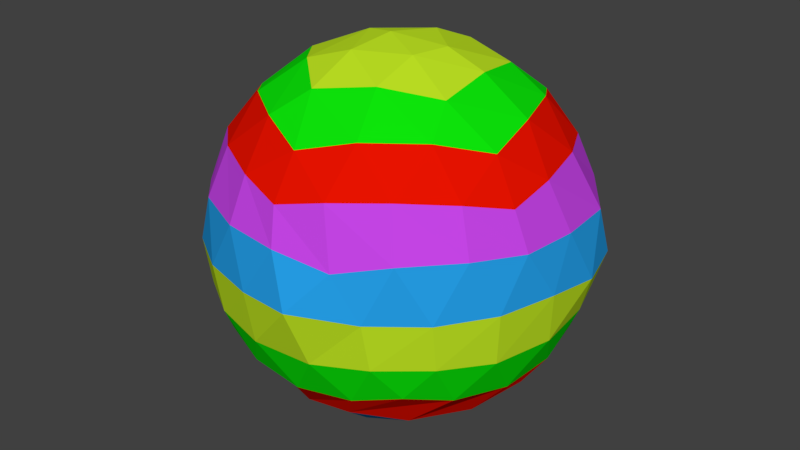 # Source: RainBow_Planet.blend  (saved by Blender 2.79.0; exported with 4.5.12 LTS)
import bpy
from mathutils import Matrix  # noqa: F401  (used for matrix-valued properties, if any)

bpy.ops.wm.read_factory_settings(use_empty=True)
scene = bpy.context.scene
scene.name = 'Scene'

# ---- collections
col_collection_1 = bpy.data.collections.new('Collection 1'); scene.collection.children.link(col_collection_1)

# ---- materials (node trees are filled in below, after node groups)
mat_material_001 = bpy.data.materials.new('Material.001')
mat_material_001.alpha_threshold = 0.0
mat_material_001.use_transparent_shadow = False
mat_material_001.diffuse_color = (0.004297, 0.8, 0.003582, 1.0)
mat_material_001.roughness = 0.5
mat_material_002 = bpy.data.materials.new('Material.002')
mat_material_002.alpha_threshold = 0.0
mat_material_002.use_transparent_shadow = False
mat_material_002.diffuse_color = (0.8, 0.006415, 0.0, 1.0)
mat_material_002.roughness = 0.5
mat_material_003 = bpy.data.materials.new('Material.003')
mat_material_003.alpha_threshold = 0.0
mat_material_003.use_transparent_shadow = False
mat_material_003.diffuse_color = (0.5652, 0.0601, 0.8, 1.0)
mat_material_003.roughness = 0.5
mat_material_004 = bpy.data.materials.new('Material.004')
mat_material_004.alpha_threshold = 0.0
mat_material_004.use_transparent_shadow = False
mat_material_004.diffuse_color = (0.5367, 0.8, 0.01783, 1.0)
mat_material_004.roughness = 0.5
mat_material_005 = bpy.data.materials.new('Material.005')
mat_material_005.alpha_threshold = 0.0
mat_material_005.use_transparent_shadow = False
mat_material_005.diffuse_color = (0.01911, 0.345, 0.8, 1.0)
mat_material_005.roughness = 0.5

# ---- material node trees

# ---- world
world_world = bpy.data.worlds.new('World'); scene.world = world_world
world_world.color = (0.05088, 0.05088, 0.05088)
world_world.use_sun_shadow = False
world_world.sun_shadow_jitter_overblur = 0.0
world_world.cycles.sampling_method = 'MANUAL'

# ---- meshes
me_icosphere_001 = bpy.data.meshes.new('Icosphere.001')
me_icosphere_001.from_pydata([(2.933e-08, -1.199e-07, -1.0), (0.5767, -0.6837, -0.4472), (-0.472, -0.7597, -0.4472), (-0.8684, 0.2142, -0.4472), (-0.06467, 0.8921, -0.4472), (0.8284, 0.3372, -0.4472), (0.01715, -0.8943, 0.4472), (-0.8452, -0.2927, 0.4472), (-0.5395, 0.7134, 0.4472), (0.5117, 0.7336, 0.4472), (0.8558, -0.26, 0.4472), (-0.0662, -4.472e-05, 1.0), (-0.5912, -0.4671, -0.6575), (-0.4125, -0.3259, -0.8507), (0.04147, -0.2477, -0.9679), (0.2484, -0.03711, -0.9679), (0.1825, -0.493, -0.8507), (0.2616, -0.7066, -0.6575), (0.3532, -0.7892, -0.5023), (0.06152, -0.8484, -0.5257), (-0.2357, -0.832, -0.5023), (0.8598, 0.09205, -0.5023), (0.8259, -0.2037, -0.5257), (0.7184, -0.4812, -0.5023), (0.112, 0.2248, -0.9679), (0.5253, 0.02121, -0.8507), (0.7528, 0.03039, -0.6575), (-0.6269, 0.4179, -0.6575), (-0.4374, 0.2916, -0.8507), (-0.2228, -0.116, -0.9679), (-0.6415, -0.5798, -0.5023), (-0.7879, -0.3207, -0.5257), (-0.8641, -0.03292, -0.5023), (0.2037, 0.7254, -0.6575), (0.1422, 0.5061, -0.8507), (-0.1791, 0.176, -0.9679), (-0.7497, 0.4309, -0.5023), (-0.5485, 0.6502, -0.5257), (-0.2983, 0.8116, -0.5023), (0.1781, 0.8461, -0.5023), (0.4489, 0.7225, -0.5257), (0.6797, 0.5345, -0.5023), (0.9341, -0.2539, 0.2511), (0.9104, -0.4137, -1.49e-08), (0.7296, -0.6361, -0.2512), (0.9417, 0.2239, -0.2512), (1.012, 0.1905, -0.03853), (0.9671, 0.03948, 0.2511), (0.05684, -0.9613, 0.2662), (-0.1121, -0.9937, -1.49e-08), (-0.3795, -0.8905, -0.2512), (0.5039, -0.8264, -0.2512), (0.4934, -0.8698, 1.49e-08), (0.3435, -0.8981, 0.2169), (-0.9049, -0.3436, 0.2512), (-0.9797, -0.2005, -1.49e-08), (-0.9641, 0.08573, -0.2511), (-0.6302, -0.7347, -0.2512), (-0.6893, -0.7335, -0.01945), (-0.7334, -0.6084, 0.2481), (-0.6064, 0.7544, 0.2512), (-0.4934, 0.8698, -1.49e-08), (-0.2164, 0.9434, -0.2512), (-0.8935, 0.3724, -0.2511), (-0.9093, 0.4172, 0.05352), (-0.8266, 0.4691, 0.235), (0.5301, 0.8099, 0.2512), (0.6747, 0.738, -1.49e-08), (0.8304, 0.4974, -0.2512), (0.07806, 0.9648, -0.2512), (0.1121, 0.9937, 1.49e-08), (0.2613, 0.932, 0.2512), (0.7257, -0.4701, 0.5023), (0.5131, -0.6785, 0.5257), (0.2548, -0.8263, 0.5023), (-0.2229, -0.8355, 0.5023), (-0.4867, -0.6977, 0.5257), (-0.7072, -0.4976, 0.5023), (-0.8635, -0.04621, 0.5023), (-0.8139, 0.2473, 0.5257), (-0.6918, 0.5188, 0.5023), (-0.3108, 0.8069, 0.5023), (-0.01632, 0.8505, 0.5257), (0.2796, 0.8182, 0.5023), (0.6714, 0.5449, 0.5023), (0.8038, 0.2783, 0.5257), (0.8646, -0.01306, 0.5023), (-0.09218, -0.2541, 0.9679), (-0.0957, -0.5169, 0.8507), (0.01445, -0.7533, 0.6575), (0.7209, -0.219, 0.6575), (0.4621, -0.2508, 0.8507), (0.1775, -0.134, 0.9679), (-0.2455, 0.0529, 0.9679), (-0.5212, -0.06873, 0.8507), (-0.712, -0.2465, 0.6575), (0.003147, 0.266, 0.9679), (-0.2264, 0.4745, 0.8507), (-0.4545, 0.6009, 0.6575), (0.2232, 0.06921, 0.9679), (0.3813, 0.362, 0.8507), (0.4311, 0.6179, 0.6575), (0.4434, 0.05847, 0.8944), (0.687, 0.06598, 0.7236), (0.5807, 0.373, 0.7236), (0.0814, 0.4397, 0.8944), (0.1496, 0.6738, 0.7236), (-0.1753, 0.6676, 0.7236), (-0.3931, 0.2133, 0.8944), (-0.5946, 0.3505, 0.7236), (-0.6891, 0.03958, 0.7236), (-0.3243, -0.3079, 0.8944), (-0.5171, -0.4572, 0.7236), (-0.2506, -0.6431, 0.7236), (0.1926, -0.4036, 0.8944), (0.2751, -0.633, 0.7236), (0.5342, -0.437, 0.7236), (0.9352, 0.3549, 0.2428), (0.9306, 0.4746, -0.03462), (0.7437, 0.6087, 0.2764), (-0.03074, 0.9606, 0.2764), (-0.2005, 0.9797, -4.917e-07), (-0.3491, 0.8954, 0.2764), (-0.9054, 0.3243, 0.2698), (-0.9978, 0.09891, 0.05485), (-0.9595, -0.05528, 0.2764), (-0.5397, -0.7952, 0.2764), (-0.4137, -0.9104, -7.898e-07), (-0.2439, -0.9296, 0.2764), (0.5895, -0.759, 0.2764), (0.738, -0.6747, -1.907e-06), (0.8087, -0.5192, 0.2764), (0.4137, 0.9104, 0.0), (0.6379, 0.7188, -0.2764), (0.3619, 0.8903, -0.2764), (-0.7318, 0.695, -0.008741), (-0.4865, 0.8288, -0.2764), (-0.7349, 0.6193, -0.2764), (-0.8811, -0.4899, 0.02252), (-0.9386, -0.2066, -0.2764), (-0.8161, -0.5076, -0.2764), (0.1837, -1.034, 0.01916), (-0.09354, -0.9565, -0.2764), (0.2305, -0.933, -0.2764), (0.9937, -0.1121, 0.0), (0.8808, -0.3845, -0.2764), (0.9586, -0.06906, -0.2764), (0.6271, 0.2884, -0.7236), (0.3509, 0.2772, -0.8944), (0.4256, 0.5433, -0.7236), (-0.08051, 0.6855, -0.7236), (-0.1552, 0.4194, -0.8944), (-0.3852, 0.5727, -0.7236), (-0.6768, 0.1353, -0.7236), (-0.4468, -0.01804, -0.8944), (-0.6637, -0.1894, -0.7236), (0.6483, -0.2369, -0.7236), (0.4681, -0.5073, -0.7236), (0.3721, -0.2481, -0.8944), (-0.3378, -0.6019, -0.7236), (-0.1209, -0.4306, -0.8944), (-0.02497, -0.6898, -0.7236)], [], [(0, 15, 14), (1, 17, 23), (0, 14, 29), (0, 29, 35), (0, 35, 24), (1, 23, 44), (2, 20, 50), (3, 32, 56), (4, 38, 62), (5, 41, 68), (1, 44, 51), (2, 50, 57), (3, 56, 63), (4, 62, 69), (5, 68, 45), (6, 74, 89), (7, 77, 95), (8, 80, 98), (9, 83, 101), (10, 86, 90), (92, 99, 11), (91, 102, 92), (90, 103, 91), (92, 102, 99), (102, 100, 99), (91, 103, 102), (103, 104, 102), (102, 104, 100), (104, 101, 100), (90, 86, 103), (86, 85, 103), (103, 85, 104), (85, 84, 104), (104, 84, 101), (84, 9, 101), (99, 96, 11), (100, 105, 99), (101, 106, 100), (99, 105, 96), (105, 97, 96), (100, 106, 105), (106, 107, 105), (105, 107, 97), (107, 98, 97), (101, 83, 106), (83, 82, 106), (106, 82, 107), (82, 81, 107), (107, 81, 98), (81, 8, 98), (96, 93, 11), (97, 108, 96), (98, 109, 97), (96, 108, 93), (108, 94, 93), (97, 109, 108), (109, 110, 108), (108, 110, 94), (110, 95, 94), (98, 80, 109), (80, 79, 109), (109, 79, 110), (79, 78, 110), (110, 78, 95), (78, 7, 95), (93, 87, 11), (94, 111, 93), (95, 112, 94), (93, 111, 87), (111, 88, 87), (94, 112, 111), (112, 113, 111), (111, 113, 88), (113, 89, 88), (95, 77, 112), (77, 76, 112), (112, 76, 113), (76, 75, 113), (113, 75, 89), (75, 6, 89), (87, 92, 11), (88, 114, 87), (89, 115, 88), (87, 114, 92), (114, 91, 92), (88, 115, 114), (115, 116, 114), (114, 116, 91), (116, 90, 91), (89, 74, 115), (74, 73, 115), (115, 73, 116), (73, 72, 116), (116, 72, 90), (72, 10, 90), (47, 86, 10), (46, 117, 47), (45, 118, 46), (47, 117, 86), (117, 85, 86), (46, 118, 117), (118, 119, 117), (117, 119, 85), (119, 84, 85), (45, 68, 118), (68, 67, 118), (118, 67, 119), (67, 66, 119), (119, 66, 84), (66, 9, 84), (71, 83, 9), (70, 120, 71), (69, 121, 70), (71, 120, 83), (120, 82, 83), (70, 121, 120), (121, 122, 120), (120, 122, 82), (122, 81, 82), (69, 62, 121), (62, 61, 121), (121, 61, 122), (61, 60, 122), (122, 60, 81), (60, 8, 81), (65, 80, 8), (64, 123, 65), (63, 124, 64), (65, 123, 80), (123, 79, 80), (64, 124, 123), (124, 125, 123), (123, 125, 79), (125, 78, 79), (63, 56, 124), (56, 55, 124), (124, 55, 125), (55, 54, 125), (125, 54, 78), (54, 7, 78), (59, 77, 7), (58, 126, 59), (57, 127, 58), (59, 126, 77), (126, 76, 77), (58, 127, 126), (127, 128, 126), (126, 128, 76), (128, 75, 76), (57, 50, 127), (50, 49, 127), (127, 49, 128), (49, 48, 128), (128, 48, 75), (48, 6, 75), (53, 74, 6), (52, 129, 53), (51, 130, 52), (53, 129, 74), (129, 73, 74), (52, 130, 129), (130, 131, 129), (129, 131, 73), (131, 72, 73), (51, 44, 130), (44, 43, 130), (130, 43, 131), (43, 42, 131), (131, 42, 72), (42, 10, 72), (66, 71, 9), (67, 132, 66), (68, 133, 67), (66, 132, 71), (132, 70, 71), (67, 133, 132), (133, 134, 132), (132, 134, 70), (134, 69, 70), (68, 41, 133), (41, 40, 133), (133, 40, 134), (40, 39, 134), (134, 39, 69), (39, 4, 69), (60, 65, 8), (61, 135, 60), (62, 136, 61), (60, 135, 65), (135, 64, 65), (61, 136, 135), (136, 137, 135), (135, 137, 64), (137, 63, 64), (62, 38, 136), (38, 37, 136), (136, 37, 137), (37, 36, 137), (137, 36, 63), (36, 3, 63), (54, 59, 7), (55, 138, 54), (56, 139, 55), (54, 138, 59), (138, 58, 59), (55, 139, 138), (139, 140, 138), (138, 140, 58), (140, 57, 58), (56, 32, 139), (32, 31, 139), (139, 31, 140), (31, 30, 140), (140, 30, 57), (30, 2, 57), (48, 53, 6), (49, 141, 48), (50, 142, 49), (48, 141, 53), (141, 52, 53), (49, 142, 141), (142, 143, 141), (141, 143, 52), (143, 51, 52), (50, 20, 142), (20, 19, 142), (142, 19, 143), (19, 18, 143), (143, 18, 51), (18, 1, 51), (42, 47, 10), (43, 144, 42), (44, 145, 43), (42, 144, 47), (144, 46, 47), (43, 145, 144), (145, 146, 144), (144, 146, 46), (146, 45, 46), (44, 23, 145), (23, 22, 145), (145, 22, 146), (22, 21, 146), (146, 21, 45), (21, 5, 45), (26, 41, 5), (25, 147, 26), (24, 148, 25), (26, 147, 41), (147, 40, 41), (25, 148, 147), (148, 149, 147), (147, 149, 40), (149, 39, 40), (24, 35, 148), (35, 34, 148), (148, 34, 149), (34, 33, 149), (149, 33, 39), (33, 4, 39), (33, 38, 4), (34, 150, 33), (35, 151, 34), (33, 150, 38), (150, 37, 38), (34, 151, 150), (151, 152, 150), (150, 152, 37), (152, 36, 37), (35, 29, 151), (29, 28, 151), (151, 28, 152), (28, 27, 152), (152, 27, 36), (27, 3, 36), (27, 32, 3), (28, 153, 27), (29, 154, 28), (27, 153, 32), (153, 31, 32), (28, 154, 153), (154, 155, 153), (153, 155, 31), (155, 30, 31), (29, 14, 154), (14, 13, 154), (154, 13, 155), (13, 12, 155), (155, 12, 30), (12, 2, 30), (21, 26, 5), (22, 156, 21), (23, 157, 22), (21, 156, 26), (156, 25, 26), (22, 157, 156), (157, 158, 156), (156, 158, 25), (158, 24, 25), (23, 17, 157), (17, 16, 157), (157, 16, 158), (16, 15, 158), (158, 15, 24), (15, 0, 24), (12, 20, 2), (13, 159, 12), (14, 160, 13), (12, 159, 20), (159, 19, 20), (13, 160, 159), (160, 161, 159), (159, 161, 19), (161, 18, 19), (14, 15, 160), (15, 16, 160), (160, 16, 161), (16, 17, 161), (161, 17, 18), (17, 1, 18)])
me_icosphere_001.polygons.foreach_set('material_index', [3, 1, 3, 3, 3, 0, 0, 0, 0, 0, 0, 0, 0, 0, 0, 1, 1, 1, 1, 1, 3, 3, 0, 3, 3, 0, 0, 0, 0, 1, 1, 1, 1, 1, 1, 3, 3, 0, 3, 3, 0, 0, 0, 0, 1, 1, 1, 1, 1, 1, 3, 3, 0, 3, 3, 0, 0, 0, 0, 1, 1, 1, 1, 1, 1, 3, 3, 0, 3, 3, 0, 0, 0, 0, 1, 1, 1, 1, 1, 1, 3, 3, 0, 3, 3, 0, 0, 0, 0, 1, 1, 1, 1, 1, 1, 2, 4, 3, 2, 2, 4, 4, 2, 2, 3, 3, 4, 4, 2, 2, 2, 4, 3, 2, 2, 4, 4, 2, 2, 3, 3, 4, 4, 2, 2, 2, 4, 3, 2, 2, 4, 4, 2, 2, 3, 3, 4, 4, 2, 2, 2, 4, 3, 2, 2, 4, 4, 2, 2, 3, 3, 4, 4, 2, 2, 2, 4, 3, 2, 2, 4, 4, 2, 2, 3, 3, 4, 4, 2, 2, 2, 4, 3, 4, 4, 3, 3, 3, 3, 0, 0, 0, 0, 0, 0, 2, 4, 3, 4, 4, 3, 3, 3, 3, 0, 0, 0, 0, 0, 0, 2, 4, 3, 4, 4, 3, 3, 3, 3, 0, 0, 0, 0, 0, 0, 2, 4, 3, 4, 4, 3, 3, 3, 3, 0, 0, 0, 0, 0, 0, 2, 4, 3, 4, 4, 3, 3, 3, 3, 0, 0, 0, 0, 0, 0, 1, 4, 0, 1, 1, 4, 4, 1, 1, 0, 0, 4, 4, 1, 1, 1, 4, 0, 1, 1, 4, 4, 1, 1, 0, 0, 4, 4, 1, 1, 1, 4, 0, 1, 1, 4, 4, 1, 1, 0, 0, 4, 4, 1, 1, 1, 1, 1, 1, 4, 1, 4, 4, 0, 1, 4, 4, 0, 0, 3, 1, 4, 0, 1, 1, 4, 4, 1, 1, 0, 0, 4, 4, 1, 1])
me_icosphere_001.materials.append(mat_material_001)
me_icosphere_001.materials.append(mat_material_002)
me_icosphere_001.materials.append(mat_material_003)
me_icosphere_001.materials.append(mat_material_004)
me_icosphere_001.materials.append(mat_material_005)
me_icosphere_001.materials.append(None)
me_icosphere_001.use_remesh_preserve_volume = False
me_icosphere_001.use_remesh_preserve_attributes = False
me_icosphere_001.use_mirror_vertex_groups = False
me_icosphere_001.update()

# ---- objects
ob_icosphere = bpy.data.objects.new('Icosphere', me_icosphere_001)

# ---- transforms, parenting, visibility, modifiers, constraints
ob_icosphere.location = (0.0, 0.0, 0.0)
ob_icosphere.lineart.crease_threshold = 0.0
_vg = ob_icosphere.vertex_groups.new(name='Group')
_vg = ob_icosphere.vertex_groups.new(name='Group.001')
_vg = ob_icosphere.vertex_groups.new(name='Group.002')
_vg = ob_icosphere.vertex_groups.new(name='Group.003')
_vg = ob_icosphere.vertex_groups.new(name='Group.004')
_vg = ob_icosphere.vertex_groups.new(name='Group.005')
_vg = ob_icosphere.vertex_groups.new(name='Group.006')

# ---- collection membership
col_collection_1.objects.link(ob_icosphere)

# ---- scene / render settings (as saved in the file)
scene.frame_start = 1; scene.frame_end = 250; scene.frame_set(1)
scene.render.engine = 'BLENDER_EEVEE_NEXT'
scene.render.resolution_percentage = 50
scene.render.dither_intensity = 0.0
scene.cycles.use_denoising = False
scene.cycles.samples = 128
scene.cycles.sampling_pattern = 'TABULATED_SOBOL'
scene.cycles.use_adaptive_sampling = False
scene.cycles.use_light_tree = False
scene.cycles.blur_glossy = 0.0
scene.cycles.sample_clamp_indirect = 0.0
scene.view_settings.view_transform = 'Standard'
bpy.context.view_layer.update()

# ---- added for rendering (the .blend has no active camera and no usable light): camera, sun
cam_auto = bpy.data.cameras.new('AutoCamera')
cam_auto.lens = 50.0
cam_auto.sensor_width = 36.0
cam_auto.clip_end = 1000.0
ob_auto_camera = bpy.data.objects.new('AutoCamera', cam_auto)
scene.collection.objects.link(ob_auto_camera)
ob_auto_camera.location = (3.23197, -3.88984, 2.57992)
ob_auto_camera.rotation_euler = (1.09748, -7.21219e-08, 0.694738)
scene.camera = ob_auto_camera
light_auto_sun = bpy.data.lights.new('AutoSun', 'SUN')
light_auto_sun.energy = 3.0
light_auto_sun.angle = 0.0523599
ob_auto_sun = bpy.data.objects.new('AutoSun', light_auto_sun)
scene.collection.objects.link(ob_auto_sun)
ob_auto_sun.rotation_euler = (0.872665, 0.174533, 0.523599)
bpy.context.view_layer.update()
